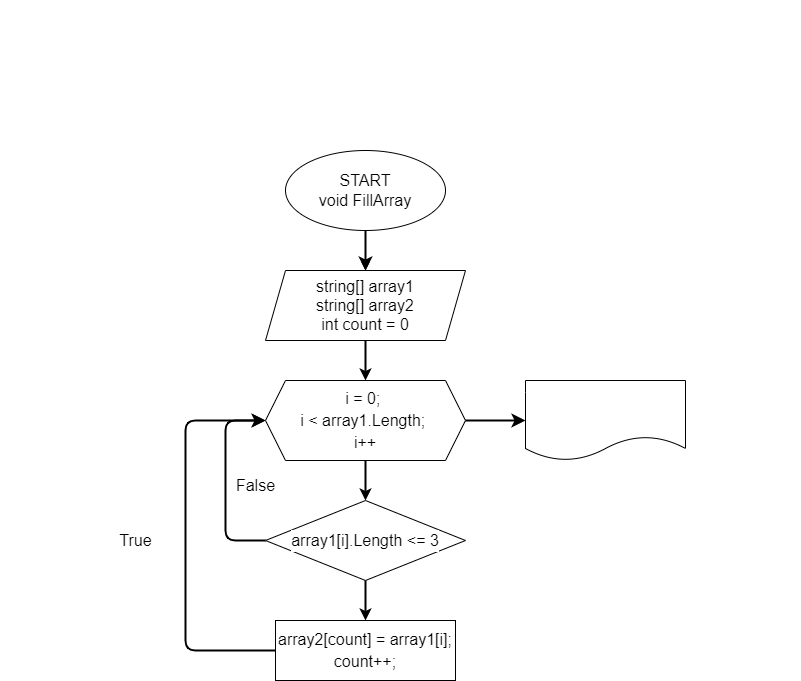

The diagram above was exported from draw.io. Its source (the exported page's mxGraphModel, read from the mxfile embedded in the PNG):
<mxGraphModel dx="923" dy="700" grid="1" gridSize="10" guides="1" tooltips="1" connect="1" arrows="1" fold="1" page="1" pageScale="1" pageWidth="850" pageHeight="1100" math="0" shadow="0">
  <root>
    <mxCell id="0" />
    <mxCell id="1" parent="0" />
    <mxCell id="6" value="" style="edgeStyle=none;html=1;fontFamily=Helvetica;fontSize=16;fontColor=#000000;" edge="1" parent="1" source="2" target="5">
      <mxGeometry relative="1" as="geometry" />
    </mxCell>
    <mxCell id="18" value="" style="edgeStyle=none;html=1;strokeWidth=2;fontFamily=Helvetica;fontSize=16;fontColor=#000000;startSize=8;endSize=8;" edge="1" parent="1" source="2" target="5">
      <mxGeometry relative="1" as="geometry" />
    </mxCell>
    <mxCell id="2" value="&lt;font style=&quot;background-color: rgb(255, 255, 255); font-size: 16px;&quot; color=&quot;#000000&quot;&gt;START&lt;br&gt;void FillArray&lt;br&gt;&lt;/font&gt;" style="ellipse;whiteSpace=wrap;html=1;" vertex="1" parent="1">
      <mxGeometry x="310" y="160" width="160" height="80" as="geometry" />
    </mxCell>
    <mxCell id="3" value="&lt;div style=&quot;text-align: justify; line-height: 22px; font-size: 16px;&quot;&gt;&lt;font style=&quot;font-size: 16px;&quot; color=&quot;#ffffff&quot;&gt;Написать программу, которая из имеющегося массива строк формирует новый массив из строк,&amp;nbsp;&lt;/font&gt;&lt;/div&gt;&lt;div style=&quot;text-align: justify; line-height: 22px; font-size: 16px;&quot;&gt;&lt;font style=&quot;font-size: 16px;&quot; color=&quot;#ffffff&quot;&gt;длина которых меньше, либо равна 3 символам. Первоначальный массив можно ввести с &amp;nbsp;клавиатуры,&lt;/font&gt;&lt;/div&gt;&lt;div style=&quot;text-align: justify; line-height: 22px; font-size: 16px;&quot;&gt;&lt;font style=&quot;font-size: 16px;&quot; color=&quot;#ffffff&quot;&gt;либо задать на старте выполнения алгоритма.&lt;/font&gt;&lt;/div&gt;&lt;div style=&quot;text-align: justify; line-height: 22px; font-size: 16px;&quot;&gt;&lt;font style=&quot;font-size: 16px;&quot; color=&quot;#ffffff&quot;&gt;&lt;br&gt;&lt;/font&gt;&lt;/div&gt;&lt;div style=&quot;text-align: justify; line-height: 22px; font-size: 16px;&quot;&gt;&lt;span style=&quot;font-family: Roboto, &amp;quot;San Francisco&amp;quot;, &amp;quot;Helvetica Neue&amp;quot;, Helvetica, Arial; text-align: start;&quot;&gt;&lt;font color=&quot;#ffffff&quot; style=&quot;font-size: 16px;&quot;&gt;Блок-схема основной содержательной части:&lt;/font&gt;&lt;/span&gt;&lt;br&gt;&lt;/div&gt;" style="text;html=1;align=left;verticalAlign=middle;resizable=0;points=[];autosize=1;strokeColor=none;fillColor=none;" vertex="1" parent="1">
      <mxGeometry x="25" y="10" width="800" height="120" as="geometry" />
    </mxCell>
    <mxCell id="8" value="" style="edgeStyle=none;html=1;fontFamily=Helvetica;fontSize=16;fontColor=#000000;strokeWidth=2;" edge="1" parent="1" source="5" target="7">
      <mxGeometry relative="1" as="geometry" />
    </mxCell>
    <mxCell id="5" value="string[] array1&lt;br&gt;string[] array2&lt;br&gt;int count = 0" style="shape=parallelogram;perimeter=parallelogramPerimeter;whiteSpace=wrap;html=1;fixedSize=1;labelBackgroundColor=#FFFFFF;fontFamily=Helvetica;fontSize=16;fontColor=#000000;" vertex="1" parent="1">
      <mxGeometry x="290" y="280" width="200" height="70" as="geometry" />
    </mxCell>
    <mxCell id="10" value="" style="edgeStyle=none;html=1;fontFamily=Helvetica;fontSize=16;fontColor=#000000;strokeWidth=2;" edge="1" parent="1" source="7" target="9">
      <mxGeometry relative="1" as="geometry" />
    </mxCell>
    <mxCell id="22" value="" style="edgeStyle=none;html=1;strokeWidth=2;fontFamily=Helvetica;fontSize=16;fontColor=#000000;startSize=8;endSize=8;" edge="1" parent="1" source="7" target="21">
      <mxGeometry relative="1" as="geometry" />
    </mxCell>
    <mxCell id="7" value="&lt;div style=&quot;line-height: 22px;&quot;&gt;&lt;span style=&quot;background-color: rgb(255, 255, 255);&quot;&gt;i = 0;&amp;nbsp;&lt;/span&gt;&lt;/div&gt;&lt;div style=&quot;line-height: 22px;&quot;&gt;&lt;span style=&quot;background-color: rgb(255, 255, 255);&quot;&gt;i &amp;lt; array1.Length;&amp;nbsp;&lt;/span&gt;&lt;/div&gt;&lt;div style=&quot;line-height: 22px;&quot;&gt;&lt;span style=&quot;background-color: rgb(255, 255, 255);&quot;&gt;i++&lt;/span&gt;&lt;/div&gt;" style="shape=hexagon;perimeter=hexagonPerimeter2;whiteSpace=wrap;html=1;fixedSize=1;labelBackgroundColor=#FFFFFF;fontFamily=Helvetica;fontSize=16;fontColor=#000000;" vertex="1" parent="1">
      <mxGeometry x="290" y="390" width="200" height="80" as="geometry" />
    </mxCell>
    <mxCell id="12" value="" style="edgeStyle=none;html=1;fontFamily=Helvetica;fontSize=16;fontColor=#000000;strokeWidth=2;" edge="1" parent="1" source="9" target="11">
      <mxGeometry relative="1" as="geometry" />
    </mxCell>
    <mxCell id="19" style="edgeStyle=none;html=1;strokeWidth=2;fontFamily=Helvetica;fontSize=16;fontColor=#000000;startSize=8;endSize=8;" edge="1" parent="1" source="9">
      <mxGeometry relative="1" as="geometry">
        <mxPoint x="290" y="430" as="targetPoint" />
        <Array as="points">
          <mxPoint x="250" y="550" />
          <mxPoint x="250" y="430" />
        </Array>
      </mxGeometry>
    </mxCell>
    <mxCell id="9" value="&lt;div style=&quot;line-height: 22px;&quot;&gt;&lt;span style=&quot;background-color: rgb(255, 255, 255);&quot;&gt;array1[i].Length &amp;lt;= 3&lt;/span&gt;&lt;/div&gt;" style="rhombus;whiteSpace=wrap;html=1;labelBackgroundColor=#FFFFFF;fontFamily=Helvetica;fontSize=16;fontColor=#000000;" vertex="1" parent="1">
      <mxGeometry x="290" y="510" width="200" height="80" as="geometry" />
    </mxCell>
    <mxCell id="13" style="edgeStyle=none;html=1;fontFamily=Helvetica;fontSize=16;fontColor=#000000;endSize=7;strokeWidth=2;" edge="1" parent="1" source="11">
      <mxGeometry relative="1" as="geometry">
        <mxPoint x="290" y="430" as="targetPoint" />
        <Array as="points">
          <mxPoint x="210" y="660" />
          <mxPoint x="210" y="430" />
        </Array>
      </mxGeometry>
    </mxCell>
    <mxCell id="11" value="&lt;div style=&quot;line-height: 22px;&quot;&gt;&lt;div style=&quot;&quot;&gt;&lt;span style=&quot;background-color: rgb(255, 255, 255);&quot;&gt;array2[count] = array1[i];&lt;/span&gt;&lt;/div&gt;&lt;div style=&quot;&quot;&gt;&lt;span style=&quot;background-color: rgb(255, 255, 255);&quot;&gt;count++;&lt;/span&gt;&lt;/div&gt;&lt;/div&gt;" style="rounded=0;whiteSpace=wrap;html=1;labelBackgroundColor=#FFFFFF;fontFamily=Helvetica;fontSize=16;fontColor=#000000;" vertex="1" parent="1">
      <mxGeometry x="300" y="630" width="180" height="60" as="geometry" />
    </mxCell>
    <mxCell id="14" value="&lt;span style=&quot;background-color: rgb(255, 255, 255);&quot;&gt;True&lt;/span&gt;" style="text;html=1;align=center;verticalAlign=middle;resizable=0;points=[];autosize=1;strokeColor=none;fillColor=none;fontSize=16;fontFamily=Helvetica;fontColor=#000000;" vertex="1" parent="1">
      <mxGeometry x="130" y="535" width="60" height="30" as="geometry" />
    </mxCell>
    <mxCell id="20" value="&lt;span style=&quot;background-color: rgb(255, 255, 255);&quot;&gt;False&lt;/span&gt;" style="text;html=1;align=center;verticalAlign=middle;resizable=0;points=[];autosize=1;strokeColor=none;fillColor=none;fontSize=16;fontFamily=Helvetica;fontColor=#000000;" vertex="1" parent="1">
      <mxGeometry x="250" y="480" width="60" height="30" as="geometry" />
    </mxCell>
    <mxCell id="21" value="" style="shape=document;whiteSpace=wrap;html=1;boundedLbl=1;labelBackgroundColor=#FFFFFF;fontFamily=Helvetica;fontSize=16;fontColor=#000000;" vertex="1" parent="1">
      <mxGeometry x="550" y="390" width="160" height="80" as="geometry" />
    </mxCell>
  </root>
</mxGraphModel>